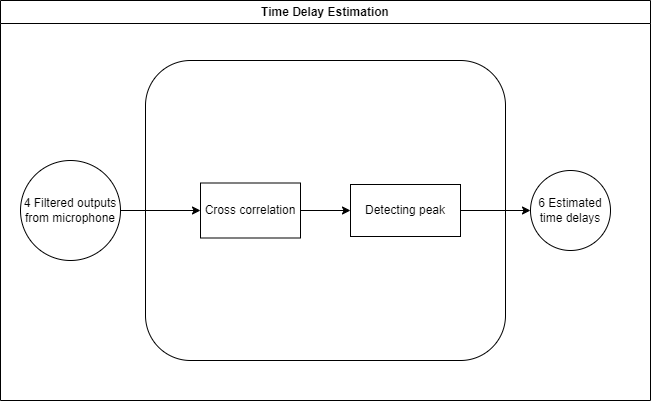

The diagram above was exported from draw.io. Its source (the exported page's mxGraphModel, read from the mxfile embedded in the PNG):
<mxGraphModel dx="875" dy="477" grid="1" gridSize="10" guides="1" tooltips="1" connect="1" arrows="1" fold="1" page="1" pageScale="1" pageWidth="1100" pageHeight="850" background="none" math="0" shadow="0">
  <root>
    <mxCell id="0" />
    <mxCell id="1" parent="0" />
    <mxCell id="PoJXGOvNQKF_NkIwLCfu-39" value="Time Delay Estimation" style="swimlane;whiteSpace=wrap;html=1;" parent="1" vertex="1">
      <mxGeometry x="120" y="70" width="650" height="400" as="geometry" />
    </mxCell>
    <mxCell id="PoJXGOvNQKF_NkIwLCfu-3" value="" style="rounded=1;whiteSpace=wrap;html=1;" parent="PoJXGOvNQKF_NkIwLCfu-39" vertex="1">
      <mxGeometry x="145" y="60" width="360" height="300" as="geometry" />
    </mxCell>
    <mxCell id="PoJXGOvNQKF_NkIwLCfu-12" value="6 Estimated time delays" style="ellipse;whiteSpace=wrap;html=1;aspect=fixed;" parent="PoJXGOvNQKF_NkIwLCfu-39" vertex="1">
      <mxGeometry x="530" y="170" width="80" height="80" as="geometry" />
    </mxCell>
    <mxCell id="T-diJVIhrHPTKnjxk78i-6" style="edgeStyle=orthogonalEdgeStyle;rounded=0;orthogonalLoop=1;jettySize=auto;html=1;entryX=0;entryY=0.5;entryDx=0;entryDy=0;" edge="1" parent="PoJXGOvNQKF_NkIwLCfu-39" source="PoJXGOvNQKF_NkIwLCfu-7" target="PoJXGOvNQKF_NkIwLCfu-10">
      <mxGeometry relative="1" as="geometry" />
    </mxCell>
    <mxCell id="PoJXGOvNQKF_NkIwLCfu-7" value="Cross correlation" style="rounded=0;whiteSpace=wrap;html=1;" parent="PoJXGOvNQKF_NkIwLCfu-39" vertex="1">
      <mxGeometry x="200" y="182.5" width="100" height="55" as="geometry" />
    </mxCell>
    <mxCell id="T-diJVIhrHPTKnjxk78i-7" style="edgeStyle=orthogonalEdgeStyle;rounded=0;orthogonalLoop=1;jettySize=auto;html=1;entryX=0;entryY=0.5;entryDx=0;entryDy=0;" edge="1" parent="PoJXGOvNQKF_NkIwLCfu-39" source="PoJXGOvNQKF_NkIwLCfu-10" target="PoJXGOvNQKF_NkIwLCfu-12">
      <mxGeometry relative="1" as="geometry" />
    </mxCell>
    <mxCell id="PoJXGOvNQKF_NkIwLCfu-10" value="Detecting peak" style="rounded=0;whiteSpace=wrap;html=1;" parent="PoJXGOvNQKF_NkIwLCfu-39" vertex="1">
      <mxGeometry x="350" y="184" width="110" height="52" as="geometry" />
    </mxCell>
    <mxCell id="T-diJVIhrHPTKnjxk78i-5" style="edgeStyle=orthogonalEdgeStyle;rounded=0;orthogonalLoop=1;jettySize=auto;html=1;" edge="1" parent="PoJXGOvNQKF_NkIwLCfu-39" source="PoJXGOvNQKF_NkIwLCfu-6" target="PoJXGOvNQKF_NkIwLCfu-7">
      <mxGeometry relative="1" as="geometry" />
    </mxCell>
    <mxCell id="PoJXGOvNQKF_NkIwLCfu-6" value="4 Filtered outputs from microphone" style="ellipse;whiteSpace=wrap;html=1;aspect=fixed;" parent="PoJXGOvNQKF_NkIwLCfu-39" vertex="1">
      <mxGeometry x="20" y="160" width="100" height="100" as="geometry" />
    </mxCell>
  </root>
</mxGraphModel>